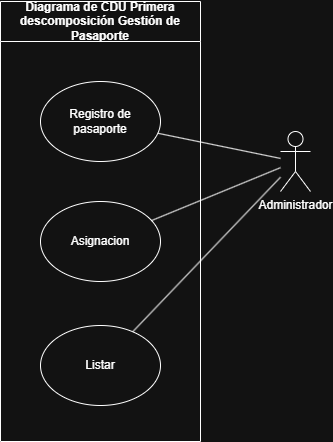

The diagram above was exported from draw.io. Its source (the exported page's mxGraphModel, read from the mxfile embedded in the PNG):
<mxGraphModel dx="1123" dy="610" grid="1" gridSize="10" guides="1" tooltips="1" connect="1" arrows="1" fold="1" page="1" pageScale="1" pageWidth="827" pageHeight="1169" math="0" shadow="0">
  <root>
    <mxCell id="0" />
    <mxCell id="1" parent="0" />
    <mxCell id="AO9cqPVtjSqkcWtCPsSN-1" parent="1" style="swimlane;whiteSpace=wrap;html=1;startSize=40;" value="Diagrama de CDU Primera descomposición Gestión de Pasaporte" vertex="1">
      <mxGeometry height="440" width="200" x="240" y="80" as="geometry" />
    </mxCell>
    <mxCell id="AO9cqPVtjSqkcWtCPsSN-2" parent="AO9cqPVtjSqkcWtCPsSN-1" style="ellipse;whiteSpace=wrap;html=1;" value="Registro de pasaporte" vertex="1">
      <mxGeometry height="80" width="120" x="40" y="80" as="geometry" />
    </mxCell>
    <mxCell id="AO9cqPVtjSqkcWtCPsSN-3" parent="AO9cqPVtjSqkcWtCPsSN-1" style="ellipse;whiteSpace=wrap;html=1;" value="Asignacion" vertex="1">
      <mxGeometry height="80" width="120" x="40" y="200" as="geometry" />
    </mxCell>
    <mxCell id="AU1sJ3r_-KciTK0jrVo_-1" parent="AO9cqPVtjSqkcWtCPsSN-1" style="ellipse;whiteSpace=wrap;html=1;" value="Listar" vertex="1">
      <mxGeometry height="80" width="120" x="40" y="324" as="geometry" />
    </mxCell>
    <mxCell id="AO9cqPVtjSqkcWtCPsSN-5" parent="1" style="shape=umlActor;verticalLabelPosition=bottom;verticalAlign=top;html=1;outlineConnect=0;" value="Administrador" vertex="1">
      <mxGeometry height="60" width="30" x="520" y="210" as="geometry" />
    </mxCell>
    <mxCell id="AO9cqPVtjSqkcWtCPsSN-7" edge="1" parent="1" source="AO9cqPVtjSqkcWtCPsSN-5" style="endArrow=none;html=1;rounded=0;" target="AO9cqPVtjSqkcWtCPsSN-2" value="">
      <mxGeometry height="50" relative="1" width="50" as="geometry">
        <mxPoint x="710" y="204" as="sourcePoint" />
        <mxPoint x="745" y="180" as="targetPoint" />
      </mxGeometry>
    </mxCell>
    <mxCell id="AO9cqPVtjSqkcWtCPsSN-8" edge="1" parent="1" source="AO9cqPVtjSqkcWtCPsSN-5" style="endArrow=none;html=1;rounded=0;" target="AO9cqPVtjSqkcWtCPsSN-3" value="">
      <mxGeometry height="50" relative="1" width="50" as="geometry">
        <mxPoint x="640" y="404" as="sourcePoint" />
        <mxPoint x="745" y="368" as="targetPoint" />
      </mxGeometry>
    </mxCell>
    <mxCell id="AU1sJ3r_-KciTK0jrVo_-2" edge="1" parent="1" source="AO9cqPVtjSqkcWtCPsSN-5" style="endArrow=none;html=1;rounded=0;" target="AU1sJ3r_-KciTK0jrVo_-1" value="">
      <mxGeometry height="50" relative="1" width="50" as="geometry">
        <mxPoint x="520" y="370" as="sourcePoint" />
        <mxPoint x="745" y="492" as="targetPoint" />
      </mxGeometry>
    </mxCell>
  </root>
</mxGraphModel>